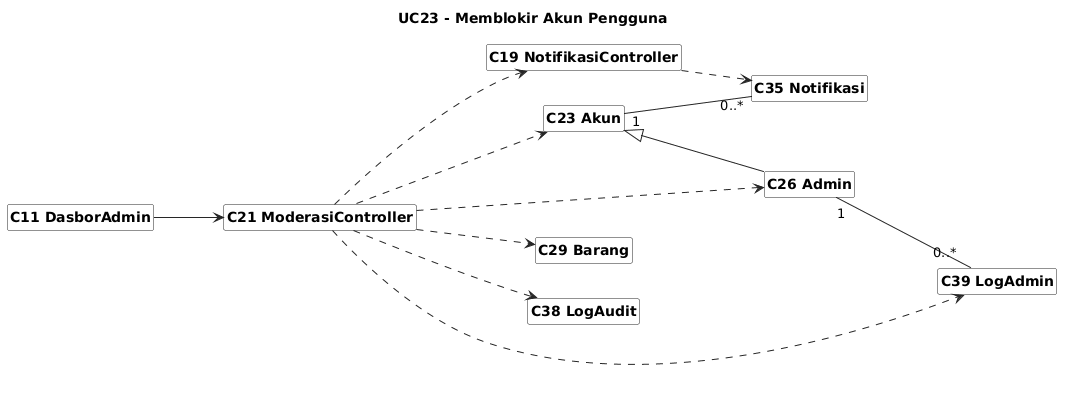

The diagram above was rendered by PlantUML. Its source (embedded in the PNG):
@startuml
skinparam shadowing false
skinparam classAttributeIconSize 0
skinparam classBackgroundColor #FFFFFF
skinparam classBorderColor #222222
skinparam arrowColor #222222
skinparam packageBorderColor #888888
skinparam defaultFontName Arial
skinparam classFontStyle bold
skinparam stereotypeFontSize 10
hide circle
hide members
hide stereotype
left to right direction

skinparam nodesep 35
skinparam ranksep 70
title UC23 - Memblokir Akun Pengguna
class "C11 DasborAdmin" as C11
class "C19 NotifikasiController" as C19
class "C21 ModerasiController" as C21
class "C23 Akun" as C23
class "C26 Admin" as C26
class "C29 Barang" as C29
class "C35 Notifikasi" as C35
class "C38 LogAudit" as C38
class "C39 LogAdmin" as C39
C11 --> C21
C19 ..> C35
C21 ..> C23
C21 ..> C26
C21 ..> C29
C21 ..> C38
C21 ..> C39
C21 ..> C19
C23 <|-- C26
C23 "1" -- "0..*" C35
C26 "1" -- "0..*" C39
@enduml